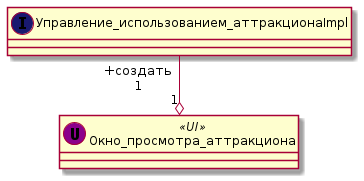

The diagram above was rendered by PlantUML. Its source (embedded in the PNG):
@startuml
Окно_просмотра_аттракциона "1" o-up- " +cоздать\n 1" Управление_использованием_аттракционаImpl

class Окно_просмотра_аттракциона << (U,DarkMagenta) UI>> {
}

class Управление_использованием_аттракционаImpl << (I,MidnightBlue) >> {
}
@enduml